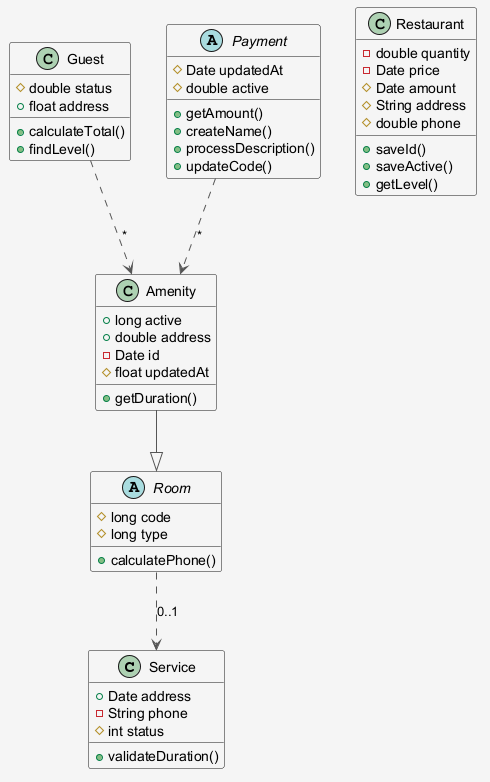

The diagram above was rendered by PlantUML. Its source (embedded in the PNG):
@startuml
skinparam shadowing false
skinparam backgroundColor #F5F5F5
skinparam ArrowColor #555555
class Service {
  +Date address
  -String phone
  #int status
  +validateDuration()
}
class Amenity {
  +long active
  +double address
  -Date id
  #float updatedAt
  +getDuration()
}
abstract class Room {
  #long code
  #long type
  +calculatePhone()
}
class Restaurant {
  -double quantity
  -Date price
  #Date amount
  #String address
  #double phone
  +saveId()
  +saveActive()
  +getLevel()
}
class Guest {
  #double status
  +float address
  +calculateTotal()
  +findLevel()
}
abstract class Payment {
  #Date updatedAt
  #double active
  +getAmount()
  +createName()
  +processDescription()
  +updateCode()
}
Room ..> Service : "0..1"
Guest ..> Amenity : "*"
Payment ..> Amenity : "*"
Amenity --|> Room
@enduml